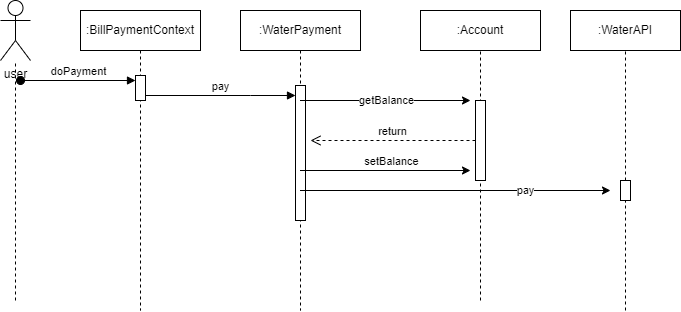

The diagram above was exported from draw.io. Its source (the exported page's mxGraphModel, read from the mxfile embedded in the PNG):
<mxGraphModel dx="552" dy="650" grid="1" gridSize="10" guides="1" tooltips="1" connect="1" arrows="1" fold="1" page="1" pageScale="1" pageWidth="850" pageHeight="1100" math="0" shadow="0">
  <root>
    <mxCell id="0" />
    <mxCell id="1" parent="0" />
    <mxCell id="XGLuDz9nVjXgpDcHn3Ak-1" value=":BillPaymentContext" style="shape=umlLifeline;perimeter=lifelinePerimeter;whiteSpace=wrap;html=1;container=0;dropTarget=0;collapsible=0;recursiveResize=0;outlineConnect=0;portConstraint=eastwest;newEdgeStyle={&quot;edgeStyle&quot;:&quot;elbowEdgeStyle&quot;,&quot;elbow&quot;:&quot;vertical&quot;,&quot;curved&quot;:0,&quot;rounded&quot;:0};" vertex="1" parent="1">
      <mxGeometry x="190" y="40" width="120" height="300" as="geometry" />
    </mxCell>
    <mxCell id="XGLuDz9nVjXgpDcHn3Ak-2" value="" style="html=1;points=[];perimeter=orthogonalPerimeter;outlineConnect=0;targetShapes=umlLifeline;portConstraint=eastwest;newEdgeStyle={&quot;edgeStyle&quot;:&quot;elbowEdgeStyle&quot;,&quot;elbow&quot;:&quot;vertical&quot;,&quot;curved&quot;:0,&quot;rounded&quot;:0};" vertex="1" parent="XGLuDz9nVjXgpDcHn3Ak-1">
      <mxGeometry x="55" y="65" width="10" height="25" as="geometry" />
    </mxCell>
    <mxCell id="XGLuDz9nVjXgpDcHn3Ak-3" value="doPayment" style="html=1;verticalAlign=bottom;startArrow=oval;endArrow=block;startSize=8;edgeStyle=elbowEdgeStyle;elbow=vertical;curved=0;rounded=0;" edge="1" parent="XGLuDz9nVjXgpDcHn3Ak-1" target="XGLuDz9nVjXgpDcHn3Ak-2">
      <mxGeometry relative="1" as="geometry">
        <mxPoint x="-60" y="70" as="sourcePoint" />
      </mxGeometry>
    </mxCell>
    <mxCell id="XGLuDz9nVjXgpDcHn3Ak-4" value=":WaterPayment" style="shape=umlLifeline;perimeter=lifelinePerimeter;whiteSpace=wrap;html=1;container=0;dropTarget=0;collapsible=0;recursiveResize=0;outlineConnect=0;portConstraint=eastwest;newEdgeStyle={&quot;edgeStyle&quot;:&quot;elbowEdgeStyle&quot;,&quot;elbow&quot;:&quot;vertical&quot;,&quot;curved&quot;:0,&quot;rounded&quot;:0};" vertex="1" parent="1">
      <mxGeometry x="350" y="40" width="120" height="300" as="geometry" />
    </mxCell>
    <mxCell id="XGLuDz9nVjXgpDcHn3Ak-5" value="" style="html=1;points=[];perimeter=orthogonalPerimeter;outlineConnect=0;targetShapes=umlLifeline;portConstraint=eastwest;newEdgeStyle={&quot;edgeStyle&quot;:&quot;elbowEdgeStyle&quot;,&quot;elbow&quot;:&quot;vertical&quot;,&quot;curved&quot;:0,&quot;rounded&quot;:0};" vertex="1" parent="XGLuDz9nVjXgpDcHn3Ak-4">
      <mxGeometry x="55" y="75" width="10" height="135" as="geometry" />
    </mxCell>
    <mxCell id="XGLuDz9nVjXgpDcHn3Ak-6" value="pay" style="html=1;verticalAlign=bottom;endArrow=block;edgeStyle=elbowEdgeStyle;elbow=vertical;curved=0;rounded=0;" edge="1" parent="1" source="XGLuDz9nVjXgpDcHn3Ak-2" target="XGLuDz9nVjXgpDcHn3Ak-5">
      <mxGeometry relative="1" as="geometry">
        <mxPoint x="375" y="135" as="sourcePoint" />
        <Array as="points">
          <mxPoint x="360" y="125" />
        </Array>
        <mxPoint x="445" y="125" as="targetPoint" />
      </mxGeometry>
    </mxCell>
    <mxCell id="XGLuDz9nVjXgpDcHn3Ak-7" value="user" style="shape=umlActor;verticalLabelPosition=bottom;verticalAlign=top;html=1;outlineConnect=0;" vertex="1" parent="1">
      <mxGeometry x="110" y="30" width="30" height="60" as="geometry" />
    </mxCell>
    <mxCell id="XGLuDz9nVjXgpDcHn3Ak-8" value="" style="endArrow=none;dashed=1;html=1;rounded=0;" edge="1" parent="1" target="XGLuDz9nVjXgpDcHn3Ak-7">
      <mxGeometry width="50" height="50" relative="1" as="geometry">
        <mxPoint x="125" y="330" as="sourcePoint" />
        <mxPoint x="130" y="150" as="targetPoint" />
      </mxGeometry>
    </mxCell>
    <mxCell id="XGLuDz9nVjXgpDcHn3Ak-9" value=":Account" style="rounded=0;whiteSpace=wrap;html=1;" vertex="1" parent="1">
      <mxGeometry x="530" y="40" width="120" height="40" as="geometry" />
    </mxCell>
    <mxCell id="XGLuDz9nVjXgpDcHn3Ak-10" value="" style="endArrow=none;dashed=1;html=1;rounded=0;entryX=0.5;entryY=1;entryDx=0;entryDy=0;" edge="1" parent="1" target="XGLuDz9nVjXgpDcHn3Ak-9">
      <mxGeometry width="50" height="50" relative="1" as="geometry">
        <mxPoint x="590" y="330" as="sourcePoint" />
        <mxPoint x="590" y="150" as="targetPoint" />
      </mxGeometry>
    </mxCell>
    <mxCell id="XGLuDz9nVjXgpDcHn3Ak-11" value="" style="rounded=0;whiteSpace=wrap;html=1;" vertex="1" parent="1">
      <mxGeometry x="585" y="130" width="10" height="80" as="geometry" />
    </mxCell>
    <mxCell id="XGLuDz9nVjXgpDcHn3Ak-12" value="" style="endArrow=classic;html=1;rounded=0;" edge="1" parent="1" source="XGLuDz9nVjXgpDcHn3Ak-4">
      <mxGeometry width="50" height="50" relative="1" as="geometry">
        <mxPoint x="470" y="160" as="sourcePoint" />
        <mxPoint x="580" y="130" as="targetPoint" />
      </mxGeometry>
    </mxCell>
    <mxCell id="XGLuDz9nVjXgpDcHn3Ak-13" value="getBalance" style="edgeLabel;html=1;align=center;verticalAlign=middle;resizable=0;points=[];" vertex="1" connectable="0" parent="XGLuDz9nVjXgpDcHn3Ak-12">
      <mxGeometry x="0.0029" y="1" relative="1" as="geometry">
        <mxPoint x="1" as="offset" />
      </mxGeometry>
    </mxCell>
    <mxCell id="XGLuDz9nVjXgpDcHn3Ak-14" value="return" style="html=1;verticalAlign=bottom;endArrow=open;dashed=1;endSize=8;edgeStyle=elbowEdgeStyle;elbow=vertical;curved=0;rounded=0;" edge="1" parent="1">
      <mxGeometry relative="1" as="geometry">
        <mxPoint x="420" y="170" as="targetPoint" />
        <Array as="points">
          <mxPoint x="480" y="170" />
        </Array>
        <mxPoint x="585" y="170" as="sourcePoint" />
      </mxGeometry>
    </mxCell>
    <mxCell id="XGLuDz9nVjXgpDcHn3Ak-15" value="" style="endArrow=classic;html=1;rounded=0;" edge="1" parent="1" source="XGLuDz9nVjXgpDcHn3Ak-4">
      <mxGeometry width="50" height="50" relative="1" as="geometry">
        <mxPoint x="460" y="260" as="sourcePoint" />
        <mxPoint x="580" y="200" as="targetPoint" />
      </mxGeometry>
    </mxCell>
    <mxCell id="XGLuDz9nVjXgpDcHn3Ak-16" value="setBalance" style="edgeLabel;html=1;align=center;verticalAlign=middle;resizable=0;points=[];" vertex="1" connectable="0" parent="XGLuDz9nVjXgpDcHn3Ak-15">
      <mxGeometry x="0.4018" y="-4" relative="1" as="geometry">
        <mxPoint x="-29" y="-14" as="offset" />
      </mxGeometry>
    </mxCell>
    <mxCell id="XGLuDz9nVjXgpDcHn3Ak-17" value=":WaterAPI" style="rounded=0;whiteSpace=wrap;html=1;" vertex="1" parent="1">
      <mxGeometry x="680" y="40" width="110" height="40" as="geometry" />
    </mxCell>
    <mxCell id="XGLuDz9nVjXgpDcHn3Ak-18" value="" style="endArrow=none;dashed=1;html=1;rounded=0;entryX=0.5;entryY=1;entryDx=0;entryDy=0;" edge="1" parent="1" source="XGLuDz9nVjXgpDcHn3Ak-22" target="XGLuDz9nVjXgpDcHn3Ak-17">
      <mxGeometry width="50" height="50" relative="1" as="geometry">
        <mxPoint x="735" y="340" as="sourcePoint" />
        <mxPoint x="750" y="160" as="targetPoint" />
      </mxGeometry>
    </mxCell>
    <mxCell id="XGLuDz9nVjXgpDcHn3Ak-19" value="" style="endArrow=classic;html=1;rounded=0;" edge="1" parent="1" source="XGLuDz9nVjXgpDcHn3Ak-4">
      <mxGeometry width="50" height="50" relative="1" as="geometry">
        <mxPoint x="460" y="270" as="sourcePoint" />
        <mxPoint x="720" y="220" as="targetPoint" />
      </mxGeometry>
    </mxCell>
    <mxCell id="XGLuDz9nVjXgpDcHn3Ak-20" value="pay" style="edgeLabel;html=1;align=center;verticalAlign=middle;resizable=0;points=[];" vertex="1" connectable="0" parent="XGLuDz9nVjXgpDcHn3Ak-19">
      <mxGeometry x="0.4461" y="1" relative="1" as="geometry">
        <mxPoint as="offset" />
      </mxGeometry>
    </mxCell>
    <mxCell id="XGLuDz9nVjXgpDcHn3Ak-21" value="" style="endArrow=none;dashed=1;html=1;rounded=0;entryX=0.5;entryY=1;entryDx=0;entryDy=0;" edge="1" parent="1" target="XGLuDz9nVjXgpDcHn3Ak-22">
      <mxGeometry width="50" height="50" relative="1" as="geometry">
        <mxPoint x="735" y="340" as="sourcePoint" />
        <mxPoint x="735" y="80" as="targetPoint" />
      </mxGeometry>
    </mxCell>
    <mxCell id="XGLuDz9nVjXgpDcHn3Ak-22" value="" style="rounded=0;whiteSpace=wrap;html=1;" vertex="1" parent="1">
      <mxGeometry x="730" y="210" width="10" height="20" as="geometry" />
    </mxCell>
  </root>
</mxGraphModel>